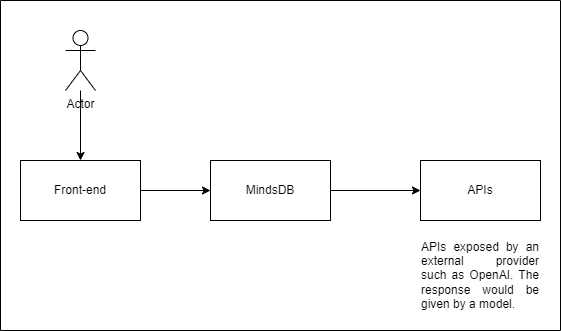

The diagram above was exported from draw.io. Its source (the exported page's mxGraphModel, read from the mxfile embedded in the PNG):
<mxGraphModel dx="880" dy="494" grid="1" gridSize="10" guides="1" tooltips="1" connect="1" arrows="1" fold="1" page="1" pageScale="1" pageWidth="850" pageHeight="1100" math="0" shadow="0">
  <root>
    <mxCell id="0" />
    <mxCell id="1" parent="0" />
    <mxCell id="p7AxjXVlDG6ieA0X_D2H-9" value="" style="edgeStyle=orthogonalEdgeStyle;rounded=0;orthogonalLoop=1;jettySize=auto;html=1;" parent="1" source="p7AxjXVlDG6ieA0X_D2H-1" target="p7AxjXVlDG6ieA0X_D2H-8" edge="1">
      <mxGeometry relative="1" as="geometry" />
    </mxCell>
    <mxCell id="p7AxjXVlDG6ieA0X_D2H-1" value="Front-end" style="rounded=0;whiteSpace=wrap;html=1;fillColor=none;" parent="1" vertex="1">
      <mxGeometry x="70" y="190" width="120" height="60" as="geometry" />
    </mxCell>
    <mxCell id="p7AxjXVlDG6ieA0X_D2H-7" value="" style="edgeStyle=orthogonalEdgeStyle;rounded=0;orthogonalLoop=1;jettySize=auto;html=1;" parent="1" source="p7AxjXVlDG6ieA0X_D2H-3" target="p7AxjXVlDG6ieA0X_D2H-1" edge="1">
      <mxGeometry relative="1" as="geometry" />
    </mxCell>
    <mxCell id="p7AxjXVlDG6ieA0X_D2H-3" value="Actor" style="shape=umlActor;verticalLabelPosition=bottom;verticalAlign=top;html=1;outlineConnect=0;" parent="1" vertex="1">
      <mxGeometry x="115" y="60" width="30" height="60" as="geometry" />
    </mxCell>
    <mxCell id="p7AxjXVlDG6ieA0X_D2H-12" value="" style="edgeStyle=orthogonalEdgeStyle;rounded=0;orthogonalLoop=1;jettySize=auto;html=1;" parent="1" source="p7AxjXVlDG6ieA0X_D2H-8" target="p7AxjXVlDG6ieA0X_D2H-10" edge="1">
      <mxGeometry relative="1" as="geometry" />
    </mxCell>
    <mxCell id="p7AxjXVlDG6ieA0X_D2H-8" value="MindsDB" style="rounded=0;whiteSpace=wrap;html=1;fillColor=none;" parent="1" vertex="1">
      <mxGeometry x="260" y="190" width="120" height="60" as="geometry" />
    </mxCell>
    <mxCell id="p7AxjXVlDG6ieA0X_D2H-10" value="APIs" style="rounded=0;whiteSpace=wrap;html=1;fillColor=none;" parent="1" vertex="1">
      <mxGeometry x="470" y="190" width="120" height="60" as="geometry" />
    </mxCell>
    <mxCell id="p7AxjXVlDG6ieA0X_D2H-13" value="&lt;div style=&quot;text-align: justify;&quot;&gt;&lt;span style=&quot;background-color: initial;&quot;&gt;APIs exposed by an external provider such as OpenAI. The response would be given by a model.&amp;nbsp;&lt;/span&gt;&lt;/div&gt;" style="text;strokeColor=none;align=center;fillColor=none;html=1;verticalAlign=middle;whiteSpace=wrap;rounded=0;" parent="1" vertex="1">
      <mxGeometry x="470" y="260" width="120" height="90" as="geometry" />
    </mxCell>
    <mxCell id="MI5WK2uWWfhzDqTQX9kW-2" value="" style="swimlane;startSize=0;" parent="1" vertex="1">
      <mxGeometry x="50" y="30" width="560" height="330" as="geometry" />
    </mxCell>
  </root>
</mxGraphModel>